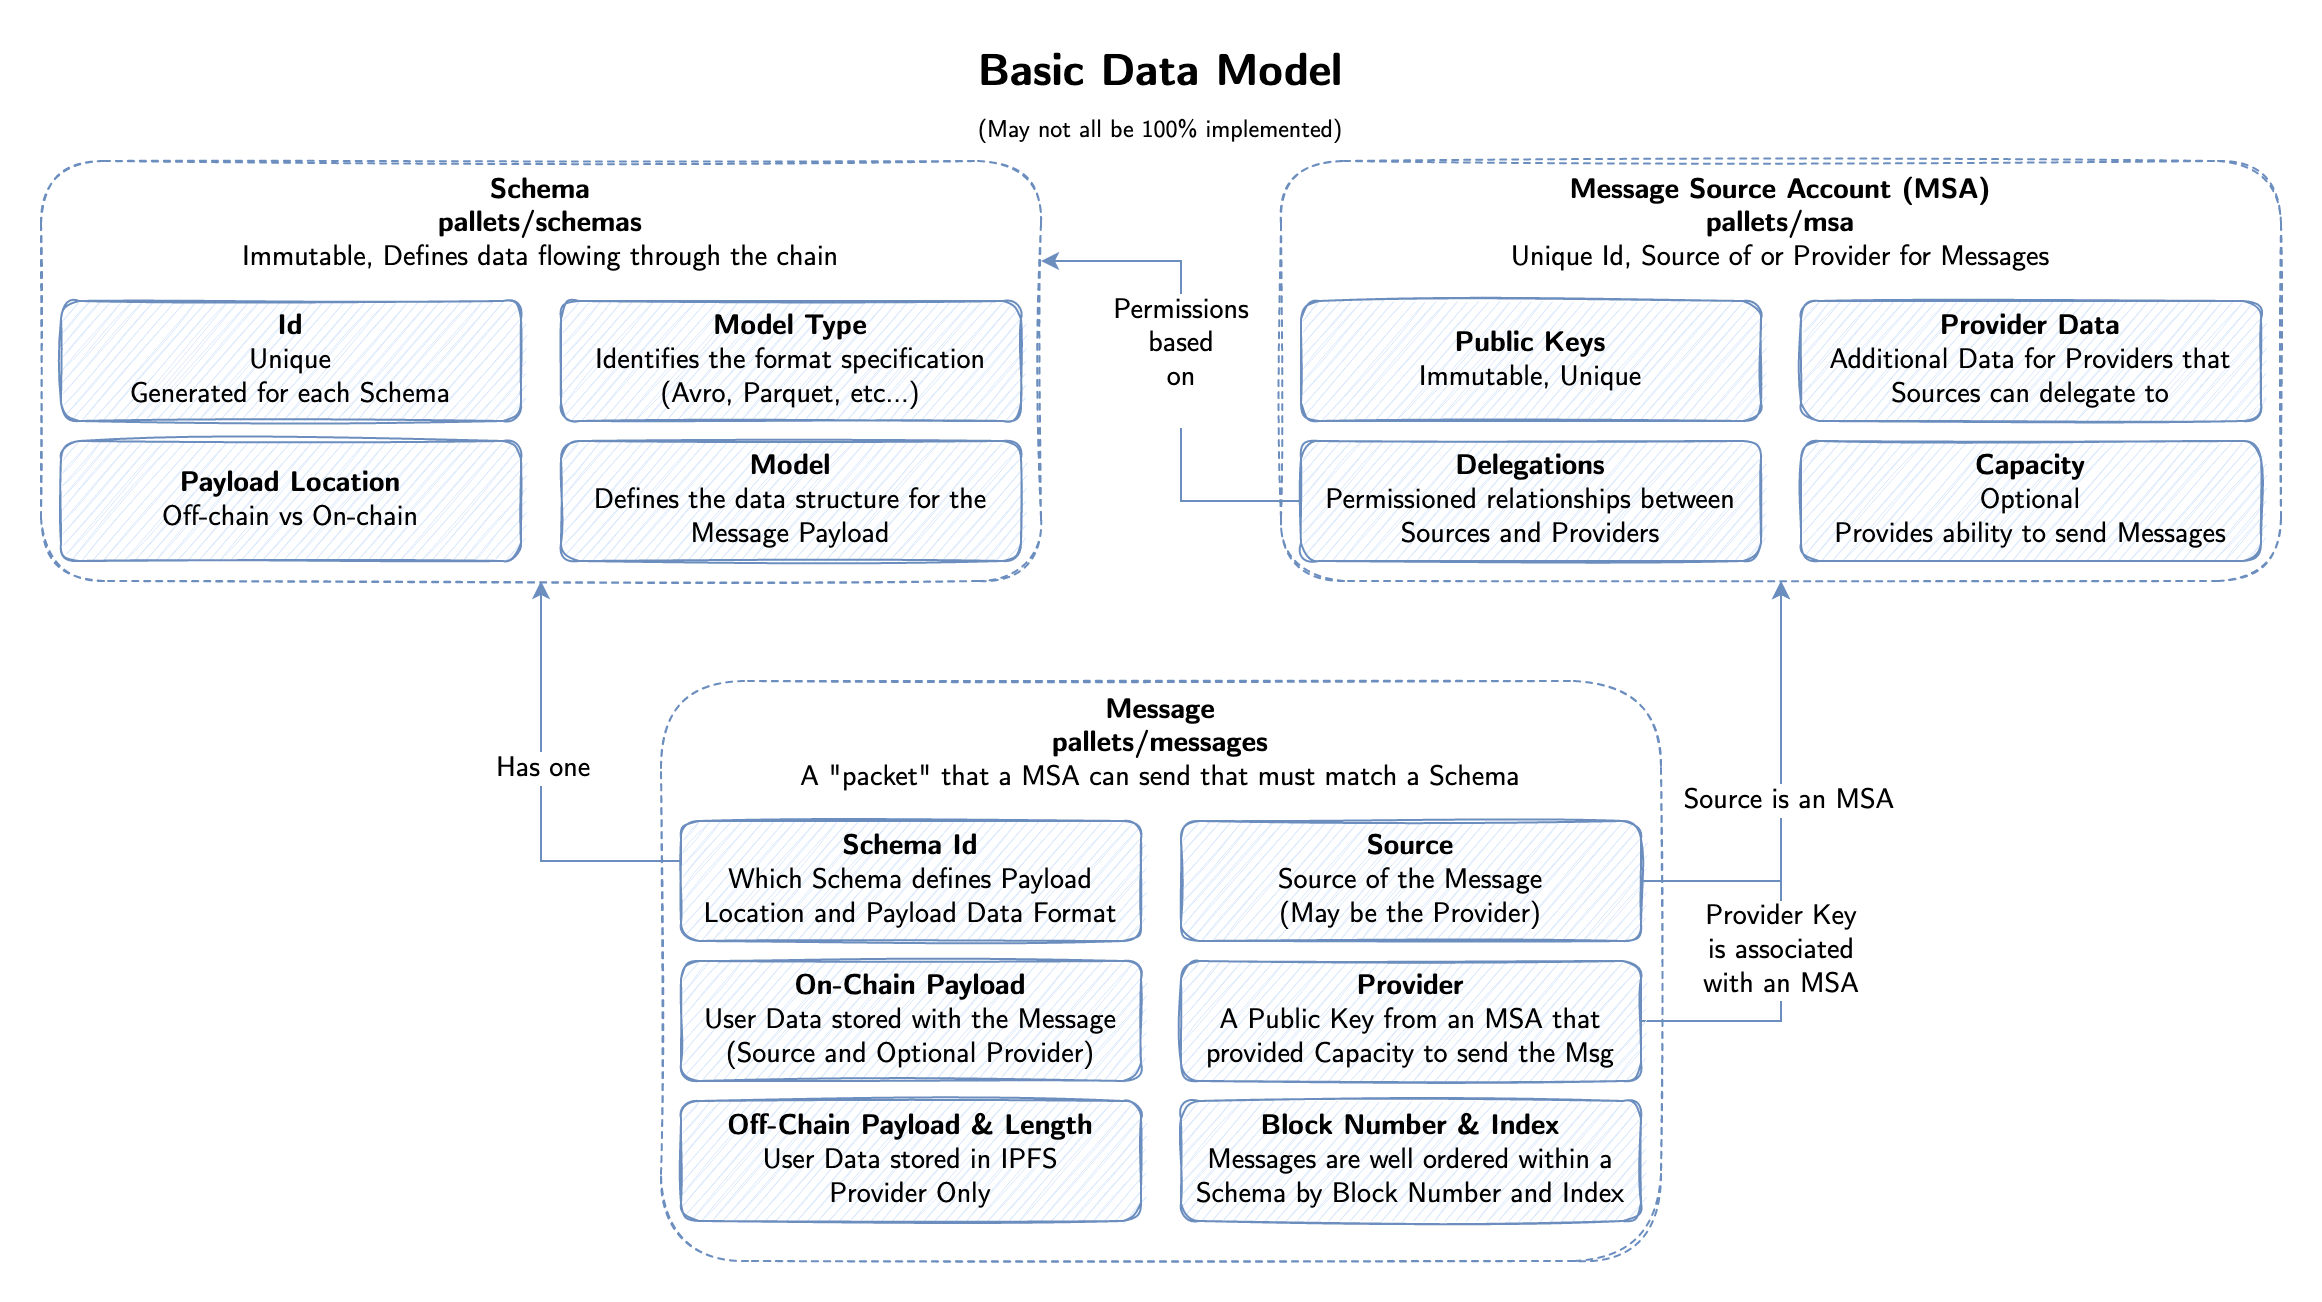

The diagram above was exported from draw.io. Its source (the exported page's mxGraphModel, read from the mxfile embedded in the PNG):
<mxGraphModel dx="-517" dy="665" grid="1" gridSize="10" guides="1" tooltips="1" connect="1" arrows="1" fold="1" page="1" pageScale="1" pageWidth="850" pageHeight="1100" math="0" shadow="0">
  <root>
    <mxCell id="KK0mH820Ut6B0mQu7PnR-0" />
    <object label="Properties" id="KK0mH820Ut6B0mQu7PnR-1">
      <mxCell parent="KK0mH820Ut6B0mQu7PnR-0" />
    </object>
    <mxCell id="KK0mH820Ut6B0mQu7PnR-2" value="&lt;b&gt;Schema&lt;/b&gt;&lt;span style=&quot;font-size: 14px&quot;&gt;&lt;b&gt;&lt;br&gt;&lt;/b&gt;&lt;b&gt;pallets/schemas&lt;br&gt;&lt;/b&gt;&lt;/span&gt;&lt;span style=&quot;font-size: 14px&quot;&gt;Immutable&lt;/span&gt;, Defines data flowing through the chain" style="whiteSpace=wrap;html=1;fontFamily=CMU Sans Serif;align=center;verticalAlign=top;spacingTop=0;glass=0;fontSize=14;sketch=1;rounded=1;fillColor=none;strokeColor=#6c8ebf;dashed=1;horizontal=1;fillStyle=solid;" parent="KK0mH820Ut6B0mQu7PnR-1" vertex="1">
      <mxGeometry x="1710" y="60" width="500" height="210" as="geometry" />
    </mxCell>
    <mxCell id="KK0mH820Ut6B0mQu7PnR-7" value="&lt;div&gt;&lt;span style=&quot;font-size: 14px&quot;&gt;&lt;b&gt;Message&lt;br&gt;&lt;/b&gt;&lt;/span&gt;&lt;/div&gt;&lt;div&gt;&lt;span style=&quot;font-size: 14px&quot;&gt;&lt;b&gt;pallets/messages&lt;/b&gt;&lt;/span&gt;&lt;span style=&quot;font-size: 14px&quot;&gt;&lt;/span&gt;&lt;/div&gt;&lt;div&gt;&lt;span style=&quot;font-size: 14px&quot;&gt;&lt;/span&gt;&lt;/div&gt;&lt;div&gt;&lt;span style=&quot;font-size: 14px&quot;&gt;A &quot;packet&quot; that a MSA can send that must match a Schema&lt;br&gt;&lt;/span&gt;&lt;/div&gt;" style="whiteSpace=wrap;html=1;fontFamily=CMU Sans Serif;align=center;verticalAlign=top;spacingTop=0;glass=0;fontSize=14;sketch=1;rounded=1;fillColor=none;strokeColor=#6c8ebf;dashed=1;horizontal=1;" parent="KK0mH820Ut6B0mQu7PnR-1" vertex="1">
      <mxGeometry x="2020" y="320" width="500" height="290" as="geometry" />
    </mxCell>
    <mxCell id="vkxBpaBDT5IwdWoBjg3A-2" style="edgeStyle=orthogonalEdgeStyle;rounded=0;orthogonalLoop=1;jettySize=auto;html=1;exitX=1;exitY=0.5;exitDx=0;exitDy=0;fontFamily=CM Sans;fontSource=https%3A%2F%2Fcdn.jsdelivr.net%2Fgh%2Fdreampulse%2Fcomputer-modern-web-font%40master%2Ffont%2FSans%2Fcmunss.woff;fontSize=14;fillColor=#dae8fc;strokeColor=#6c8ebf;" parent="KK0mH820Ut6B0mQu7PnR-1" source="KK0mH820Ut6B0mQu7PnR-10" edge="1">
      <mxGeometry relative="1" as="geometry">
        <mxPoint x="2580" y="270" as="targetPoint" />
      </mxGeometry>
    </mxCell>
    <mxCell id="vkxBpaBDT5IwdWoBjg3A-3" value="Provider Key&lt;br&gt;&lt;div&gt;is associated&lt;/div&gt;&lt;div&gt;with an MSA&lt;/div&gt;" style="edgeLabel;html=1;align=center;verticalAlign=middle;resizable=0;points=[];fontSize=14;fontFamily=CM Sans;" parent="vkxBpaBDT5IwdWoBjg3A-2" connectable="0" vertex="1">
      <mxGeometry x="-0.2714" relative="1" as="geometry">
        <mxPoint as="offset" />
      </mxGeometry>
    </mxCell>
    <mxCell id="KK0mH820Ut6B0mQu7PnR-10" value="&lt;div&gt;&lt;b&gt;Provider&lt;/b&gt;&lt;br&gt;&lt;/div&gt;&lt;div&gt;A Public Key from an MSA that provided Capacity to send the Msg&lt;br&gt;&lt;/div&gt;" style="whiteSpace=wrap;html=1;fontFamily=CMU Sans Serif;align=center;verticalAlign=middle;spacingTop=0;glass=0;fontSize=14;sketch=1;rounded=1;fillColor=#dae8fc;strokeColor=#6c8ebf;" parent="KK0mH820Ut6B0mQu7PnR-1" vertex="1">
      <mxGeometry x="2280" y="460" width="230" height="60" as="geometry" />
    </mxCell>
    <mxCell id="vkxBpaBDT5IwdWoBjg3A-0" style="edgeStyle=orthogonalEdgeStyle;rounded=0;orthogonalLoop=1;jettySize=auto;html=1;entryX=0.5;entryY=1;entryDx=0;entryDy=0;fontFamily=CM Sans;fontSource=https%3A%2F%2Fcdn.jsdelivr.net%2Fgh%2Fdreampulse%2Fcomputer-modern-web-font%40master%2Ffont%2FSans%2Fcmunss.woff;fontSize=14;fillColor=#dae8fc;strokeColor=#6c8ebf;" parent="KK0mH820Ut6B0mQu7PnR-1" source="KK0mH820Ut6B0mQu7PnR-11" target="KK0mH820Ut6B0mQu7PnR-2" edge="1">
      <mxGeometry relative="1" as="geometry">
        <Array as="points">
          <mxPoint x="1960" y="410" />
        </Array>
      </mxGeometry>
    </mxCell>
    <mxCell id="vkxBpaBDT5IwdWoBjg3A-1" value="Has one" style="edgeLabel;html=1;align=center;verticalAlign=middle;resizable=0;points=[];fontSize=14;fontFamily=CM Sans;" parent="vkxBpaBDT5IwdWoBjg3A-0" connectable="0" vertex="1">
      <mxGeometry x="0.1048" y="-1" relative="1" as="geometry">
        <mxPoint as="offset" />
      </mxGeometry>
    </mxCell>
    <mxCell id="KK0mH820Ut6B0mQu7PnR-11" value="&lt;b&gt;Schema Id&lt;/b&gt;&lt;span style=&quot;font-size: 14px&quot;&gt;&lt;b&gt;&lt;br&gt;&lt;/b&gt;&lt;/span&gt;&lt;div&gt;&lt;span style=&quot;font-size: 14px&quot;&gt;Which Schema defines Payload Location and Payload Data Format&lt;br&gt;&lt;/span&gt;&lt;/div&gt;" style="whiteSpace=wrap;html=1;fontFamily=CMU Sans Serif;align=center;verticalAlign=middle;spacingTop=0;glass=0;fontSize=14;sketch=1;rounded=1;fillColor=#dae8fc;strokeColor=#6c8ebf;" parent="KK0mH820Ut6B0mQu7PnR-1" vertex="1">
      <mxGeometry x="2030" y="390" width="230" height="60" as="geometry" />
    </mxCell>
    <mxCell id="KK0mH820Ut6B0mQu7PnR-21" value="&lt;b&gt;Model&lt;/b&gt;&lt;br&gt;Defines the data structure for the Message Payload&lt;br&gt;&lt;div&gt;&lt;span style=&quot;font-size: 14px&quot;&gt;&lt;/span&gt;&lt;/div&gt;" style="whiteSpace=wrap;html=1;fontFamily=CMU Sans Serif;align=center;verticalAlign=middle;spacingTop=0;glass=0;fontSize=14;sketch=1;rounded=1;fillColor=#dae8fc;strokeColor=#6c8ebf;" parent="KK0mH820Ut6B0mQu7PnR-1" vertex="1">
      <mxGeometry x="1970" y="200" width="230" height="60" as="geometry" />
    </mxCell>
    <mxCell id="KK0mH820Ut6B0mQu7PnR-24" value="&lt;span style=&quot;font-size: 14px&quot;&gt;&lt;b&gt;Payload Location&lt;/b&gt;&lt;/span&gt;&lt;br&gt;Off-chain vs On-chain&lt;br&gt;&lt;div&gt;&lt;span style=&quot;font-size: 14px&quot;&gt;&lt;/span&gt;&lt;/div&gt;" style="whiteSpace=wrap;html=1;fontFamily=CMU Sans Serif;align=center;verticalAlign=middle;spacingTop=0;glass=0;fontSize=14;sketch=1;rounded=1;fillColor=#dae8fc;strokeColor=#6c8ebf;" parent="KK0mH820Ut6B0mQu7PnR-1" vertex="1">
      <mxGeometry x="1720" y="200" width="230" height="60" as="geometry" />
    </mxCell>
    <mxCell id="KK0mH820Ut6B0mQu7PnR-25" value="&lt;span style=&quot;font-size: 14px&quot;&gt;&lt;b&gt;Block Number &amp;amp; Index&lt;br&gt;&lt;/b&gt;&lt;/span&gt;Messages are well ordered within a Schema by Block Number and Index&lt;br&gt;&lt;div&gt;&lt;span style=&quot;font-size: 14px&quot;&gt;&lt;/span&gt;&lt;/div&gt;" style="whiteSpace=wrap;html=1;fontFamily=CMU Sans Serif;align=center;verticalAlign=middle;spacingTop=0;glass=0;fontSize=14;sketch=1;rounded=1;fillColor=#dae8fc;strokeColor=#6c8ebf;" parent="KK0mH820Ut6B0mQu7PnR-1" vertex="1">
      <mxGeometry x="2280" y="530" width="230" height="60" as="geometry" />
    </mxCell>
    <mxCell id="KK0mH820Ut6B0mQu7PnR-26" value="&lt;span style=&quot;font-size: 14px&quot;&gt;&lt;b&gt;Source&lt;br&gt;&lt;/b&gt;&lt;/span&gt;&lt;div&gt;Source of the Message&lt;/div&gt;&lt;div&gt;(May be the Provider)&lt;br&gt;&lt;/div&gt;&lt;div&gt;&lt;span style=&quot;font-size: 14px&quot;&gt;&lt;/span&gt;&lt;/div&gt;" style="whiteSpace=wrap;html=1;fontFamily=CMU Sans Serif;align=center;verticalAlign=middle;spacingTop=0;glass=0;fontSize=14;sketch=1;rounded=1;fillColor=#dae8fc;strokeColor=#6c8ebf;" parent="KK0mH820Ut6B0mQu7PnR-1" vertex="1">
      <mxGeometry x="2280" y="390" width="230" height="60" as="geometry" />
    </mxCell>
    <mxCell id="KK0mH820Ut6B0mQu7PnR-30" value="&lt;span style=&quot;font-size: 14px&quot;&gt;&lt;b&gt;Model Type&lt;/b&gt;&lt;/span&gt;&lt;br&gt;&lt;div&gt;Identifies the format specification&lt;/div&gt;&lt;div&gt;(Avro, Parquet, etc...)&lt;/div&gt;&lt;div&gt;&lt;span style=&quot;font-size: 14px&quot;&gt;&lt;/span&gt;&lt;/div&gt;" style="whiteSpace=wrap;html=1;fontFamily=CMU Sans Serif;align=center;verticalAlign=middle;spacingTop=0;glass=0;fontSize=14;sketch=1;rounded=1;fillColor=#dae8fc;strokeColor=#6c8ebf;" parent="KK0mH820Ut6B0mQu7PnR-1" vertex="1">
      <mxGeometry x="1970" y="130" width="230" height="60" as="geometry" />
    </mxCell>
    <mxCell id="KK0mH820Ut6B0mQu7PnR-31" value="&lt;span style=&quot;font-size: 14px&quot;&gt;&lt;b&gt;Id&lt;br&gt;&lt;/b&gt;&lt;/span&gt;&lt;div&gt;Unique&lt;/div&gt;&lt;div&gt;Generated for each Schema&lt;br&gt;&lt;/div&gt;" style="whiteSpace=wrap;html=1;fontFamily=CMU Sans Serif;align=center;verticalAlign=middle;spacingTop=0;glass=0;fontSize=14;sketch=1;rounded=1;fillColor=#dae8fc;strokeColor=#6c8ebf;" parent="KK0mH820Ut6B0mQu7PnR-1" vertex="1">
      <mxGeometry x="1720" y="130" width="230" height="60" as="geometry" />
    </mxCell>
    <mxCell id="KK0mH820Ut6B0mQu7PnR-32" value="Basic Data Model&lt;font data-font-src=&quot;https://cdn.jsdelivr.net/gh/dreampulse/computer-modern-web-font@master/font/Sans/cmunss.woff&quot; style=&quot;font-size: 12px;&quot; face=&quot;CM Sans&quot;&gt;&lt;br&gt;(May not all be 100% implemented)&lt;/font&gt;" style="text;html=1;strokeColor=none;fillColor=none;align=center;verticalAlign=middle;whiteSpace=wrap;rounded=0;dashed=1;fontFamily=CM Sans Bold;fontSource=https%3A%2F%2Fcdn.jsdelivr.net%2Fgh%2Fdreampulse%2Fcomputer-modern-web-font%40master%2Ffont%2FSans%2Fcmunsx.woff;fontSize=22;" parent="KK0mH820Ut6B0mQu7PnR-1" vertex="1">
      <mxGeometry x="1870" width="800" height="60" as="geometry" />
    </mxCell>
    <mxCell id="KK0mH820Ut6B0mQu7PnR-33" value="&lt;b&gt;Message Source Account (MSA)&lt;/b&gt;&lt;span style=&quot;font-size: 14px&quot;&gt;&lt;b&gt;&lt;br&gt;&lt;/b&gt;&lt;/span&gt;&lt;div&gt;&lt;span style=&quot;font-size: 14px&quot;&gt;&lt;b&gt;pallets/msa&lt;/b&gt;&lt;/span&gt;&lt;span style=&quot;font-size: 14px&quot;&gt;&lt;/span&gt;&lt;/div&gt;&lt;div&gt;Unique Id, Source of or Provider for Messages&lt;/div&gt;" style="whiteSpace=wrap;html=1;fontFamily=CMU Sans Serif;align=center;verticalAlign=top;spacingTop=0;glass=0;fontSize=14;sketch=1;rounded=1;fillColor=none;strokeColor=#6c8ebf;dashed=1;horizontal=1;fillStyle=solid;" parent="KK0mH820Ut6B0mQu7PnR-1" vertex="1">
      <mxGeometry x="2330" y="60" width="500" height="210" as="geometry" />
    </mxCell>
    <mxCell id="KK0mH820Ut6B0mQu7PnR-34" value="&lt;span style=&quot;font-size: 14px&quot;&gt;&lt;b&gt;Public Keys&lt;br&gt;&lt;/b&gt;&lt;/span&gt;&lt;div&gt;Immutable, Unique&lt;br&gt;&lt;/div&gt;&lt;div&gt;&lt;span style=&quot;font-size: 14px&quot;&gt;&lt;/span&gt;&lt;/div&gt;" style="whiteSpace=wrap;html=1;fontFamily=CMU Sans Serif;align=center;verticalAlign=middle;spacingTop=0;glass=0;fontSize=14;sketch=1;rounded=1;fillColor=#dae8fc;strokeColor=#6c8ebf;" parent="KK0mH820Ut6B0mQu7PnR-1" vertex="1">
      <mxGeometry x="2340" y="130" width="230" height="60" as="geometry" />
    </mxCell>
    <mxCell id="KK0mH820Ut6B0mQu7PnR-35" value="&lt;span style=&quot;font-size: 14px&quot;&gt;&lt;b&gt;Provider Data&lt;br&gt;&lt;/b&gt;&lt;/span&gt;&lt;div&gt;Additional Data for Providers that Sources can delegate to&lt;br&gt;&lt;/div&gt;&lt;div&gt;&lt;span style=&quot;font-size: 14px&quot;&gt;&lt;/span&gt;&lt;/div&gt;" style="whiteSpace=wrap;html=1;fontFamily=CMU Sans Serif;align=center;verticalAlign=middle;spacingTop=0;glass=0;fontSize=14;sketch=1;rounded=1;fillColor=#dae8fc;strokeColor=#6c8ebf;" parent="KK0mH820Ut6B0mQu7PnR-1" vertex="1">
      <mxGeometry x="2590" y="130" width="230" height="60" as="geometry" />
    </mxCell>
    <mxCell id="KK0mH820Ut6B0mQu7PnR-36" style="edgeStyle=orthogonalEdgeStyle;rounded=0;orthogonalLoop=1;jettySize=auto;html=1;fontFamily=CM Sans;fontSource=https%3A%2F%2Fcdn.jsdelivr.net%2Fgh%2Fdreampulse%2Fcomputer-modern-web-font%40master%2Ffont%2FSans%2Fcmunss.woff;fontSize=14;fillColor=#dae8fc;strokeColor=#6c8ebf;exitX=0;exitY=0.5;exitDx=0;exitDy=0;" parent="KK0mH820Ut6B0mQu7PnR-1" source="KK0mH820Ut6B0mQu7PnR-38" edge="1">
      <mxGeometry relative="1" as="geometry">
        <Array as="points">
          <mxPoint x="2280" y="230" />
          <mxPoint x="2280" y="110" />
          <mxPoint x="2210" y="110" />
        </Array>
        <mxPoint x="2210" y="110" as="targetPoint" />
      </mxGeometry>
    </mxCell>
    <mxCell id="KK0mH820Ut6B0mQu7PnR-37" value="&lt;div&gt;Permissions&lt;/div&gt;&lt;div&gt;based&lt;/div&gt;&lt;div&gt;on&lt;br&gt;&lt;/div&gt;&lt;div&gt;&lt;br&gt;&lt;/div&gt;" style="edgeLabel;html=1;align=center;verticalAlign=middle;resizable=0;points=[];fontSize=14;fontFamily=CM Sans;" parent="KK0mH820Ut6B0mQu7PnR-36" vertex="1" connectable="0">
      <mxGeometry x="0.3277" y="-4" relative="1" as="geometry">
        <mxPoint x="-4" y="36" as="offset" />
      </mxGeometry>
    </mxCell>
    <mxCell id="KK0mH820Ut6B0mQu7PnR-38" value="&lt;span style=&quot;font-size: 14px&quot;&gt;&lt;b&gt;Delegations&lt;br&gt;&lt;/b&gt;&lt;/span&gt;&lt;div&gt;Permissioned relationships between Sources and Providers&lt;br&gt;&lt;/div&gt;&lt;div&gt;&lt;span style=&quot;font-size: 14px&quot;&gt;&lt;/span&gt;&lt;/div&gt;" style="whiteSpace=wrap;html=1;fontFamily=CMU Sans Serif;align=center;verticalAlign=middle;spacingTop=0;glass=0;fontSize=14;sketch=1;rounded=1;fillColor=#dae8fc;strokeColor=#6c8ebf;" parent="KK0mH820Ut6B0mQu7PnR-1" vertex="1">
      <mxGeometry x="2340" y="200" width="230" height="60" as="geometry" />
    </mxCell>
    <mxCell id="tuAGpIkBmuOUlSTzv6iq-0" value="&lt;span style=&quot;font-size: 14px&quot;&gt;&lt;b&gt;Capacity&lt;br&gt;&lt;/b&gt;&lt;/span&gt;&lt;div&gt;Optional&lt;br&gt;&lt;/div&gt;&lt;div&gt;Provides ability to send Messages&lt;br&gt;&lt;/div&gt;&lt;div&gt;&lt;span style=&quot;font-size: 14px&quot;&gt;&lt;/span&gt;&lt;/div&gt;" style="whiteSpace=wrap;html=1;fontFamily=CMU Sans Serif;align=center;verticalAlign=middle;spacingTop=0;glass=0;fontSize=14;sketch=1;rounded=1;fillColor=#dae8fc;strokeColor=#6c8ebf;" parent="KK0mH820Ut6B0mQu7PnR-1" vertex="1">
      <mxGeometry x="2590" y="200" width="230" height="60" as="geometry" />
    </mxCell>
    <mxCell id="tuAGpIkBmuOUlSTzv6iq-2" value="&lt;span style=&quot;font-size: 14px&quot;&gt;&lt;b&gt;Off-Chain Payload &amp;amp; Length&lt;br&gt;&lt;/b&gt;&lt;/span&gt;&lt;div&gt;&lt;span style=&quot;font-size: 14px&quot;&gt;User Data stored in IPFS&lt;br&gt;&lt;/span&gt;&lt;/div&gt;&lt;div&gt;&lt;span style=&quot;font-size: 14px&quot;&gt;&lt;/span&gt;&lt;/div&gt;&lt;div&gt;Provider Only&lt;br&gt;&lt;/div&gt;" style="whiteSpace=wrap;html=1;fontFamily=CMU Sans Serif;align=center;verticalAlign=middle;spacingTop=0;glass=0;fontSize=14;sketch=1;rounded=1;fillColor=#dae8fc;strokeColor=#6c8ebf;" parent="KK0mH820Ut6B0mQu7PnR-1" vertex="1">
      <mxGeometry x="2030" y="530" width="230" height="60" as="geometry" />
    </mxCell>
    <mxCell id="tuAGpIkBmuOUlSTzv6iq-3" value="&lt;span style=&quot;font-size: 14px&quot;&gt;&lt;b&gt;On-Chain Payload&lt;br&gt;&lt;/b&gt;&lt;/span&gt;&lt;div&gt;&lt;span style=&quot;font-size: 14px&quot;&gt;User Data stored with the Message&lt;br&gt;&lt;/span&gt;&lt;/div&gt;&lt;div&gt;&lt;span style=&quot;font-size: 14px&quot;&gt;(Source and Optional Provider)&lt;br&gt;&lt;/span&gt;&lt;/div&gt;&lt;div&gt;&lt;span style=&quot;font-size: 14px&quot;&gt;&lt;/span&gt;&lt;/div&gt;" style="whiteSpace=wrap;html=1;fontFamily=CMU Sans Serif;align=center;verticalAlign=middle;spacingTop=0;glass=0;fontSize=14;sketch=1;rounded=1;fillColor=#dae8fc;strokeColor=#6c8ebf;" parent="KK0mH820Ut6B0mQu7PnR-1" vertex="1">
      <mxGeometry x="2030" y="460" width="230" height="60" as="geometry" />
    </mxCell>
    <mxCell id="KK0mH820Ut6B0mQu7PnR-5" style="edgeStyle=orthogonalEdgeStyle;rounded=0;orthogonalLoop=1;jettySize=auto;html=1;exitX=1;exitY=0.5;exitDx=0;exitDy=0;fontFamily=CM Sans;fontSource=https%3A%2F%2Fcdn.jsdelivr.net%2Fgh%2Fdreampulse%2Fcomputer-modern-web-font%40master%2Ffont%2FSans%2Fcmunss.woff;fontSize=14;fillColor=#dae8fc;strokeColor=#6c8ebf;" parent="KK0mH820Ut6B0mQu7PnR-1" source="KK0mH820Ut6B0mQu7PnR-26" target="KK0mH820Ut6B0mQu7PnR-33" edge="1">
      <mxGeometry relative="1" as="geometry" />
    </mxCell>
    <mxCell id="KK0mH820Ut6B0mQu7PnR-6" value="&lt;div&gt;Source is an MSA&lt;/div&gt;" style="edgeLabel;html=1;align=center;verticalAlign=middle;resizable=0;points=[];fontSize=14;fontFamily=CM Sans;" parent="KK0mH820Ut6B0mQu7PnR-5" vertex="1" connectable="0">
      <mxGeometry x="-0.3691" relative="1" as="geometry">
        <mxPoint x="4" y="-40" as="offset" />
      </mxGeometry>
    </mxCell>
  </root>
</mxGraphModel>